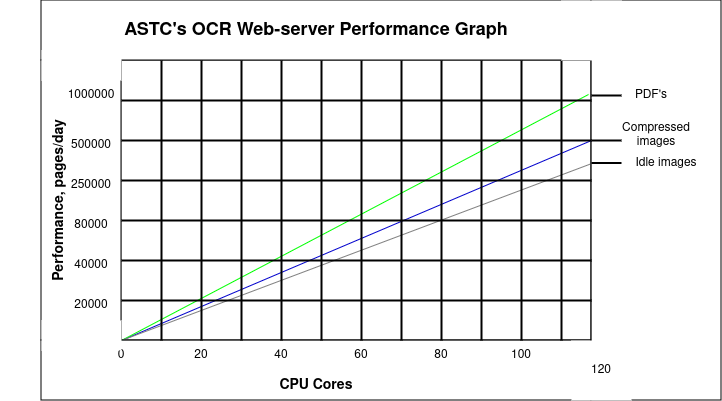

The diagram above was exported from draw.io. Its source (the exported page's mxGraphModel, read from the mxfile embedded in the PNG):
<mxGraphModel dx="2454" dy="766" grid="1" gridSize="10" guides="1" tooltips="1" connect="1" arrows="1" fold="1" page="1" pageScale="1" pageWidth="850" pageHeight="1100" math="0" shadow="0">
  <root>
    <mxCell id="0" />
    <mxCell id="1" parent="0" />
    <mxCell id="Xx_0qQ_-jOtpfzADnBKp-3" value="" style="swimlane;startSize=0;" vertex="1" parent="1">
      <mxGeometry x="120" y="240" width="470" height="280" as="geometry" />
    </mxCell>
    <mxCell id="Xx_0qQ_-jOtpfzADnBKp-11" value="" style="endArrow=none;html=1;rounded=0;entryX=0.35;entryY=1;entryDx=0;entryDy=0;entryPerimeter=0;fillColor=#3333FF;strokeColor=#0000CC;" edge="1" parent="Xx_0qQ_-jOtpfzADnBKp-3" target="Xx_0qQ_-jOtpfzADnBKp-9">
      <mxGeometry width="50" height="50" relative="1" as="geometry">
        <mxPoint y="280" as="sourcePoint" />
        <mxPoint x="490" y="90" as="targetPoint" />
      </mxGeometry>
    </mxCell>
    <mxCell id="Xx_0qQ_-jOtpfzADnBKp-33" value="" style="endArrow=none;html=1;rounded=0;fillColor=#90F090;strokeColor=#00FF00;entryX=0.235;entryY=1.023;entryDx=0;entryDy=0;entryPerimeter=0;" edge="1" parent="Xx_0qQ_-jOtpfzADnBKp-3" target="Xx_0qQ_-jOtpfzADnBKp-9">
      <mxGeometry width="50" height="50" relative="1" as="geometry">
        <mxPoint y="280" as="sourcePoint" />
        <mxPoint x="470" y="48" as="targetPoint" />
      </mxGeometry>
    </mxCell>
    <mxCell id="Xx_0qQ_-jOtpfzADnBKp-34" value="" style="endArrow=none;html=1;rounded=0;strokeColor=#808080;entryX=0.405;entryY=0.977;entryDx=0;entryDy=0;entryPerimeter=0;" edge="1" parent="Xx_0qQ_-jOtpfzADnBKp-3" target="Xx_0qQ_-jOtpfzADnBKp-9">
      <mxGeometry width="50" height="50" relative="1" as="geometry">
        <mxPoint y="280" as="sourcePoint" />
        <mxPoint x="470" y="128" as="targetPoint" />
      </mxGeometry>
    </mxCell>
    <mxCell id="Xx_0qQ_-jOtpfzADnBKp-5" value="" style="rounded=0;whiteSpace=wrap;html=1;direction=south;" vertex="1" parent="1">
      <mxGeometry x="40" y="240" width="80" height="280" as="geometry" />
    </mxCell>
    <mxCell id="Xx_0qQ_-jOtpfzADnBKp-6" value="&amp;nbsp;&amp;nbsp;&amp;nbsp;&amp;nbsp;&amp;nbsp;&amp;nbsp;&amp;nbsp;&amp;nbsp;&amp;nbsp;&amp;nbsp;&amp;nbsp;&amp;nbsp;&amp;nbsp;&amp;nbsp;&amp;nbsp;&amp;nbsp;&amp;nbsp;&amp;nbsp;&amp;nbsp;&amp;nbsp;&amp;nbsp;&amp;nbsp;&amp;nbsp;&amp;nbsp;&amp;nbsp;&amp;nbsp;&amp;nbsp;&amp;nbsp;&amp;nbsp;&amp;nbsp;&amp;nbsp;&amp;nbsp;&amp;nbsp;&amp;nbsp;&amp;nbsp;&amp;nbsp;&amp;nbsp;&amp;nbsp;&amp;nbsp;&amp;nbsp;&amp;nbsp;&amp;nbsp;&amp;nbsp;&amp;nbsp;&amp;nbsp;&amp;nbsp;&amp;nbsp;&amp;nbsp;&amp;nbsp;&amp;nbsp;&amp;nbsp;&amp;nbsp;&amp;nbsp;&amp;nbsp;&amp;nbsp;&amp;nbsp;&amp;nbsp;&amp;nbsp;&amp;nbsp;&amp;nbsp;&amp;nbsp;&amp;nbsp;&amp;nbsp;&amp;nbsp;&amp;nbsp;&amp;nbsp;&amp;nbsp;&amp;nbsp;&amp;nbsp;&amp;nbsp;&amp;nbsp;&amp;nbsp;&amp;nbsp;&amp;nbsp; " style="rounded=0;whiteSpace=wrap;html=1;direction=west;" vertex="1" parent="1">
      <mxGeometry x="40" y="520" width="550" height="60" as="geometry" />
    </mxCell>
    <mxCell id="Xx_0qQ_-jOtpfzADnBKp-7" value="&lt;b&gt;&lt;font style=&quot;font-size: 18px;&quot;&gt;ASTC's OCR Web-server Performance Graph&lt;/font&gt;&lt;/b&gt;" style="rounded=0;whiteSpace=wrap;html=1;" vertex="1" parent="1">
      <mxGeometry x="40" y="180" width="550" height="60" as="geometry" />
    </mxCell>
    <mxCell id="Xx_0qQ_-jOtpfzADnBKp-9" value="" style="rounded=0;whiteSpace=wrap;html=1;direction=south;" vertex="1" parent="1">
      <mxGeometry x="590" y="180" width="130" height="400" as="geometry" />
    </mxCell>
    <mxCell id="Xx_0qQ_-jOtpfzADnBKp-13" value="0" style="text;html=1;align=center;verticalAlign=middle;whiteSpace=wrap;rounded=0;" vertex="1" parent="1">
      <mxGeometry x="90" y="520" width="60" height="30" as="geometry" />
    </mxCell>
    <mxCell id="Xx_0qQ_-jOtpfzADnBKp-14" value="20" style="text;html=1;align=center;verticalAlign=middle;whiteSpace=wrap;rounded=0;" vertex="1" parent="1">
      <mxGeometry x="170" y="520" width="60" height="30" as="geometry" />
    </mxCell>
    <mxCell id="Xx_0qQ_-jOtpfzADnBKp-15" value="40" style="text;html=1;align=center;verticalAlign=middle;whiteSpace=wrap;rounded=0;" vertex="1" parent="1">
      <mxGeometry x="250" y="520" width="60" height="30" as="geometry" />
    </mxCell>
    <mxCell id="Xx_0qQ_-jOtpfzADnBKp-16" value="60" style="text;html=1;align=center;verticalAlign=middle;whiteSpace=wrap;rounded=0;" vertex="1" parent="1">
      <mxGeometry x="330" y="520" width="60" height="30" as="geometry" />
    </mxCell>
    <mxCell id="Xx_0qQ_-jOtpfzADnBKp-17" value="80" style="text;html=1;align=center;verticalAlign=middle;whiteSpace=wrap;rounded=0;" vertex="1" parent="1">
      <mxGeometry x="410" y="520" width="60" height="30" as="geometry" />
    </mxCell>
    <mxCell id="Xx_0qQ_-jOtpfzADnBKp-18" value="100" style="text;html=1;align=center;verticalAlign=middle;whiteSpace=wrap;rounded=0;" vertex="1" parent="1">
      <mxGeometry x="490" y="520" width="60" height="30" as="geometry" />
    </mxCell>
    <mxCell id="Xx_0qQ_-jOtpfzADnBKp-19" value="120" style="text;html=1;align=center;verticalAlign=middle;whiteSpace=wrap;rounded=0;fillColor=#FFFFFF;" vertex="1" parent="1">
      <mxGeometry x="570" y="520" width="60" height="60" as="geometry" />
    </mxCell>
    <mxCell id="Xx_0qQ_-jOtpfzADnBKp-21" value="20000" style="text;html=1;align=center;verticalAlign=middle;whiteSpace=wrap;rounded=0;" vertex="1" parent="1">
      <mxGeometry x="60" y="470" width="60" height="30" as="geometry" />
    </mxCell>
    <mxCell id="Xx_0qQ_-jOtpfzADnBKp-22" value="40000" style="text;html=1;align=center;verticalAlign=middle;whiteSpace=wrap;rounded=0;" vertex="1" parent="1">
      <mxGeometry x="60" y="430" width="60" height="30" as="geometry" />
    </mxCell>
    <mxCell id="Xx_0qQ_-jOtpfzADnBKp-23" value="80000" style="text;html=1;align=center;verticalAlign=middle;whiteSpace=wrap;rounded=0;" vertex="1" parent="1">
      <mxGeometry x="60" y="390" width="60" height="30" as="geometry" />
    </mxCell>
    <mxCell id="Xx_0qQ_-jOtpfzADnBKp-24" value="250000" style="text;html=1;align=center;verticalAlign=middle;whiteSpace=wrap;rounded=0;" vertex="1" parent="1">
      <mxGeometry x="60" y="350" width="60" height="30" as="geometry" />
    </mxCell>
    <mxCell id="Xx_0qQ_-jOtpfzADnBKp-27" value="500000" style="text;html=1;align=center;verticalAlign=middle;whiteSpace=wrap;rounded=0;" vertex="1" parent="1">
      <mxGeometry x="60" y="310" width="60" height="30" as="geometry" />
    </mxCell>
    <mxCell id="Xx_0qQ_-jOtpfzADnBKp-28" value="1000000" style="text;html=1;align=center;verticalAlign=middle;whiteSpace=wrap;rounded=0;" vertex="1" parent="1">
      <mxGeometry x="60" y="260" width="60" height="30" as="geometry" />
    </mxCell>
    <mxCell id="Xx_0qQ_-jOtpfzADnBKp-30" value="&lt;b&gt;&lt;font style=&quot;font-size: 14px;&quot;&gt;Performance, pages/day&lt;/font&gt;&lt;/b&gt;" style="text;html=1;align=center;verticalAlign=middle;whiteSpace=wrap;rounded=0;rotation=270;" vertex="1" parent="1">
      <mxGeometry x="-60" y="365" width="235" height="30" as="geometry" />
    </mxCell>
    <mxCell id="Xx_0qQ_-jOtpfzADnBKp-32" value="&lt;b&gt;&lt;font style=&quot;font-size: 14px;&quot;&gt;CPU Cores&lt;/font&gt;&lt;/b&gt;" style="text;html=1;align=center;verticalAlign=middle;whiteSpace=wrap;rounded=0;" vertex="1" parent="1">
      <mxGeometry x="200" y="550" width="230" height="30" as="geometry" />
    </mxCell>
    <mxCell id="Xx_0qQ_-jOtpfzADnBKp-39" value="" style="line;strokeWidth=2;html=1;" vertex="1" parent="1">
      <mxGeometry x="590" y="270" width="30" height="10" as="geometry" />
    </mxCell>
    <mxCell id="Xx_0qQ_-jOtpfzADnBKp-41" value="PDF's " style="text;html=1;align=center;verticalAlign=middle;whiteSpace=wrap;rounded=0;" vertex="1" parent="1">
      <mxGeometry x="620" y="260" width="60" height="30" as="geometry" />
    </mxCell>
    <mxCell id="Xx_0qQ_-jOtpfzADnBKp-42" value="" style="line;strokeWidth=2;html=1;" vertex="1" parent="1">
      <mxGeometry x="590" y="315" width="30" height="10" as="geometry" />
    </mxCell>
    <mxCell id="Xx_0qQ_-jOtpfzADnBKp-43" value="Compressed images" style="text;html=1;align=center;verticalAlign=middle;whiteSpace=wrap;rounded=0;" vertex="1" parent="1">
      <mxGeometry x="625" y="300" width="60" height="30" as="geometry" />
    </mxCell>
    <mxCell id="Xx_0qQ_-jOtpfzADnBKp-44" value="" style="line;strokeWidth=2;html=1;" vertex="1" parent="1">
      <mxGeometry x="590" y="330" width="30" height="25" as="geometry" />
    </mxCell>
    <mxCell id="Xx_0qQ_-jOtpfzADnBKp-46" value="Idle images" style="text;html=1;align=center;verticalAlign=middle;whiteSpace=wrap;rounded=0;" vertex="1" parent="1">
      <mxGeometry x="625" y="327.5" width="80" height="30" as="geometry" />
    </mxCell>
    <mxCell id="Xx_0qQ_-jOtpfzADnBKp-47" value="" style="line;strokeWidth=2;direction=south;html=1;" vertex="1" parent="1">
      <mxGeometry y="240" width="320" height="280" as="geometry" />
    </mxCell>
    <mxCell id="Xx_0qQ_-jOtpfzADnBKp-48" value="" style="line;strokeWidth=2;direction=south;html=1;" vertex="1" parent="1">
      <mxGeometry x="40" y="240" width="320" height="280" as="geometry" />
    </mxCell>
    <mxCell id="Xx_0qQ_-jOtpfzADnBKp-49" value="" style="line;strokeWidth=2;direction=south;html=1;" vertex="1" parent="1">
      <mxGeometry x="80" y="240" width="320" height="280" as="geometry" />
    </mxCell>
    <mxCell id="Xx_0qQ_-jOtpfzADnBKp-50" value="" style="line;strokeWidth=2;direction=south;html=1;" vertex="1" parent="1">
      <mxGeometry x="120" y="240" width="320" height="280" as="geometry" />
    </mxCell>
    <mxCell id="Xx_0qQ_-jOtpfzADnBKp-51" value="" style="line;strokeWidth=2;direction=south;html=1;" vertex="1" parent="1">
      <mxGeometry x="160" y="240" width="320" height="280" as="geometry" />
    </mxCell>
    <mxCell id="Xx_0qQ_-jOtpfzADnBKp-52" value="" style="line;strokeWidth=2;direction=south;html=1;" vertex="1" parent="1">
      <mxGeometry x="200" y="240" width="320" height="280" as="geometry" />
    </mxCell>
    <mxCell id="Xx_0qQ_-jOtpfzADnBKp-53" value="" style="line;strokeWidth=2;direction=south;html=1;" vertex="1" parent="1">
      <mxGeometry x="240" y="240" width="320" height="280" as="geometry" />
    </mxCell>
    <mxCell id="Xx_0qQ_-jOtpfzADnBKp-54" value="" style="line;strokeWidth=2;direction=south;html=1;" vertex="1" parent="1">
      <mxGeometry x="280" y="240" width="320" height="280" as="geometry" />
    </mxCell>
    <mxCell id="Xx_0qQ_-jOtpfzADnBKp-55" value="" style="line;strokeWidth=2;direction=south;html=1;" vertex="1" parent="1">
      <mxGeometry x="320" y="240" width="320" height="280" as="geometry" />
    </mxCell>
    <mxCell id="Xx_0qQ_-jOtpfzADnBKp-56" value="" style="line;strokeWidth=2;direction=south;html=1;" vertex="1" parent="1">
      <mxGeometry x="360" y="240" width="320" height="280" as="geometry" />
    </mxCell>
    <mxCell id="Xx_0qQ_-jOtpfzADnBKp-57" value="" style="line;strokeWidth=2;direction=south;html=1;" vertex="1" parent="1">
      <mxGeometry x="400" y="240" width="320" height="280" as="geometry" />
    </mxCell>
    <mxCell id="Xx_0qQ_-jOtpfzADnBKp-60" value="" style="line;strokeWidth=2;html=1;" vertex="1" parent="1">
      <mxGeometry x="120" y="270" width="470" height="20" as="geometry" />
    </mxCell>
    <mxCell id="Xx_0qQ_-jOtpfzADnBKp-62" value="" style="line;strokeWidth=2;html=1;" vertex="1" parent="1">
      <mxGeometry x="120" y="310" width="470" height="20" as="geometry" />
    </mxCell>
    <mxCell id="Xx_0qQ_-jOtpfzADnBKp-63" value="" style="line;strokeWidth=2;html=1;" vertex="1" parent="1">
      <mxGeometry x="120" y="350" width="470" height="20" as="geometry" />
    </mxCell>
    <mxCell id="Xx_0qQ_-jOtpfzADnBKp-64" value="" style="line;strokeWidth=2;html=1;" vertex="1" parent="1">
      <mxGeometry x="120" y="390" width="470" height="20" as="geometry" />
    </mxCell>
    <mxCell id="Xx_0qQ_-jOtpfzADnBKp-65" value="" style="line;strokeWidth=2;html=1;" vertex="1" parent="1">
      <mxGeometry x="120" y="430" width="470" height="20" as="geometry" />
    </mxCell>
    <mxCell id="Xx_0qQ_-jOtpfzADnBKp-66" value="" style="line;strokeWidth=2;html=1;" vertex="1" parent="1">
      <mxGeometry x="120" y="470" width="470" height="20" as="geometry" />
    </mxCell>
    <mxCell id="Xx_0qQ_-jOtpfzADnBKp-72" value="" style="text;html=1;align=center;verticalAlign=middle;whiteSpace=wrap;rounded=0;fillColor=#FFFFFF;" vertex="1" parent="1">
      <mxGeometry x="560" y="180" width="60" height="60" as="geometry" />
    </mxCell>
    <mxCell id="Xx_0qQ_-jOtpfzADnBKp-73" value="" style="text;html=1;align=center;verticalAlign=middle;whiteSpace=wrap;rounded=0;fillColor=#FFFFFF;" vertex="1" parent="1">
      <mxGeometry x="40" y="500" width="80" height="30" as="geometry" />
    </mxCell>
    <mxCell id="Xx_0qQ_-jOtpfzADnBKp-74" value="" style="text;html=1;align=center;verticalAlign=middle;whiteSpace=wrap;rounded=0;fillColor=#FFFFFF;" vertex="1" parent="1">
      <mxGeometry x="40" y="230" width="80" height="30" as="geometry" />
    </mxCell>
  </root>
</mxGraphModel>